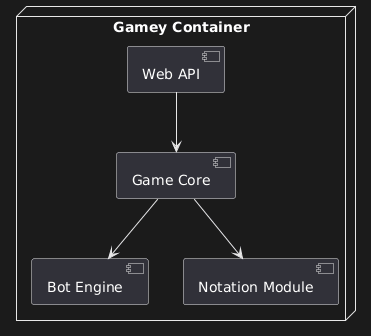

The diagram above was rendered by PlantUML. Its source (embedded in the PNG):
@startuml
node "Gamey Container" {
  component "Web API"
  component "Game Core"
  component "Bot Engine"
  component "Notation Module"
}

"Web API" --> "Game Core"
"Game Core" --> "Bot Engine"
"Game Core" --> "Notation Module"
@enduml